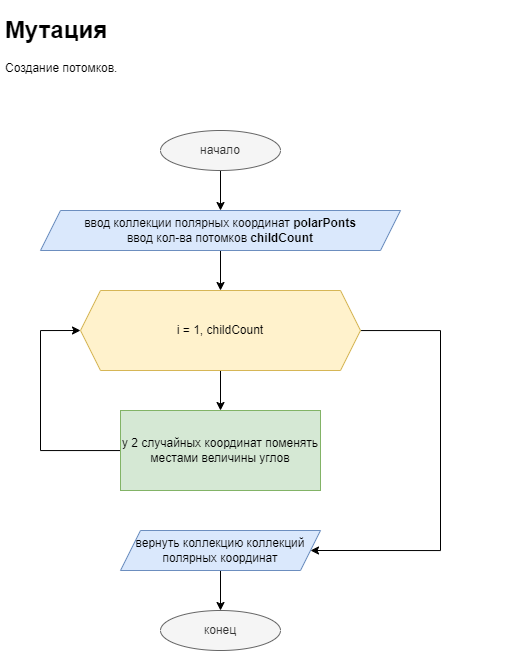

The diagram above was exported from draw.io. Its source (the exported page's mxGraphModel, read from the mxfile embedded in the PNG):
<mxGraphModel dx="918" dy="593" grid="1" gridSize="10" guides="1" tooltips="1" connect="1" arrows="1" fold="1" page="1" pageScale="1" pageWidth="827" pageHeight="1169" math="0" shadow="0">
  <root>
    <mxCell id="WIyWlLk6GJQsqaUBKTNV-0" />
    <mxCell id="WIyWlLk6GJQsqaUBKTNV-1" parent="WIyWlLk6GJQsqaUBKTNV-0" />
    <mxCell id="nDkjyHfl0j68gdk95McF-3" value="" style="edgeStyle=orthogonalEdgeStyle;rounded=0;orthogonalLoop=1;jettySize=auto;html=1;" edge="1" parent="WIyWlLk6GJQsqaUBKTNV-1" source="nDkjyHfl0j68gdk95McF-0" target="nDkjyHfl0j68gdk95McF-2">
      <mxGeometry relative="1" as="geometry" />
    </mxCell>
    <mxCell id="nDkjyHfl0j68gdk95McF-0" value="начало" style="ellipse;whiteSpace=wrap;html=1;fillColor=#f5f5f5;fontColor=#333333;strokeColor=#666666;" vertex="1" parent="WIyWlLk6GJQsqaUBKTNV-1">
      <mxGeometry x="200" y="160" width="120" height="40" as="geometry" />
    </mxCell>
    <mxCell id="nDkjyHfl0j68gdk95McF-1" value="&lt;h1&gt;Мутация&lt;/h1&gt;&lt;div&gt;&lt;span style=&quot;background-color: initial;&quot;&gt;Создание потомков.&lt;/span&gt;&lt;/div&gt;" style="text;html=1;strokeColor=none;fillColor=none;spacing=5;spacingTop=-20;whiteSpace=wrap;overflow=hidden;rounded=0;" vertex="1" parent="WIyWlLk6GJQsqaUBKTNV-1">
      <mxGeometry x="40" y="40" width="520" height="80" as="geometry" />
    </mxCell>
    <mxCell id="nDkjyHfl0j68gdk95McF-17" value="" style="edgeStyle=orthogonalEdgeStyle;rounded=0;orthogonalLoop=1;jettySize=auto;html=1;" edge="1" parent="WIyWlLk6GJQsqaUBKTNV-1" source="nDkjyHfl0j68gdk95McF-2" target="nDkjyHfl0j68gdk95McF-8">
      <mxGeometry relative="1" as="geometry" />
    </mxCell>
    <mxCell id="nDkjyHfl0j68gdk95McF-2" value="ввод коллекции полярных координат&amp;nbsp;&lt;b&gt;polarPonts&lt;/b&gt;&lt;br&gt;ввод кол-ва потомков &lt;b&gt;childCount&lt;/b&gt;" style="shape=parallelogram;perimeter=parallelogramPerimeter;whiteSpace=wrap;html=1;fixedSize=1;fillColor=#dae8fc;strokeColor=#6c8ebf;" vertex="1" parent="WIyWlLk6GJQsqaUBKTNV-1">
      <mxGeometry x="80" y="240" width="360" height="40" as="geometry" />
    </mxCell>
    <mxCell id="nDkjyHfl0j68gdk95McF-11" value="" style="edgeStyle=orthogonalEdgeStyle;rounded=0;orthogonalLoop=1;jettySize=auto;html=1;" edge="1" parent="WIyWlLk6GJQsqaUBKTNV-1" source="nDkjyHfl0j68gdk95McF-8" target="nDkjyHfl0j68gdk95McF-10">
      <mxGeometry relative="1" as="geometry" />
    </mxCell>
    <mxCell id="nDkjyHfl0j68gdk95McF-18" style="edgeStyle=orthogonalEdgeStyle;rounded=0;orthogonalLoop=1;jettySize=auto;html=1;entryX=1;entryY=0.5;entryDx=0;entryDy=0;" edge="1" parent="WIyWlLk6GJQsqaUBKTNV-1" source="nDkjyHfl0j68gdk95McF-8" target="nDkjyHfl0j68gdk95McF-13">
      <mxGeometry relative="1" as="geometry">
        <Array as="points">
          <mxPoint x="480" y="360" />
          <mxPoint x="480" y="580" />
        </Array>
      </mxGeometry>
    </mxCell>
    <mxCell id="nDkjyHfl0j68gdk95McF-8" value="i = 1, childCount" style="shape=hexagon;perimeter=hexagonPerimeter2;whiteSpace=wrap;html=1;fixedSize=1;fillColor=#fff2cc;strokeColor=#d6b656;" vertex="1" parent="WIyWlLk6GJQsqaUBKTNV-1">
      <mxGeometry x="120" y="320" width="280" height="80" as="geometry" />
    </mxCell>
    <mxCell id="nDkjyHfl0j68gdk95McF-12" style="edgeStyle=orthogonalEdgeStyle;rounded=0;orthogonalLoop=1;jettySize=auto;html=1;entryX=0;entryY=0.5;entryDx=0;entryDy=0;" edge="1" parent="WIyWlLk6GJQsqaUBKTNV-1" source="nDkjyHfl0j68gdk95McF-10" target="nDkjyHfl0j68gdk95McF-8">
      <mxGeometry relative="1" as="geometry">
        <Array as="points">
          <mxPoint x="80" y="480" />
          <mxPoint x="80" y="360" />
        </Array>
      </mxGeometry>
    </mxCell>
    <mxCell id="nDkjyHfl0j68gdk95McF-10" value="у 2 случайных координат поменять местами величины углов" style="rounded=0;whiteSpace=wrap;html=1;fillColor=#d5e8d4;strokeColor=#82b366;" vertex="1" parent="WIyWlLk6GJQsqaUBKTNV-1">
      <mxGeometry x="160" y="440" width="200" height="80" as="geometry" />
    </mxCell>
    <mxCell id="nDkjyHfl0j68gdk95McF-16" value="" style="edgeStyle=orthogonalEdgeStyle;rounded=0;orthogonalLoop=1;jettySize=auto;html=1;" edge="1" parent="WIyWlLk6GJQsqaUBKTNV-1" source="nDkjyHfl0j68gdk95McF-13" target="nDkjyHfl0j68gdk95McF-15">
      <mxGeometry relative="1" as="geometry" />
    </mxCell>
    <mxCell id="nDkjyHfl0j68gdk95McF-13" value="вернуть коллекцию коллекций полярных координат" style="shape=parallelogram;perimeter=parallelogramPerimeter;whiteSpace=wrap;html=1;fixedSize=1;fillColor=#dae8fc;strokeColor=#6c8ebf;" vertex="1" parent="WIyWlLk6GJQsqaUBKTNV-1">
      <mxGeometry x="160" y="560" width="200" height="40" as="geometry" />
    </mxCell>
    <mxCell id="nDkjyHfl0j68gdk95McF-15" value="конец" style="ellipse;whiteSpace=wrap;html=1;fillColor=#f5f5f5;fontColor=#333333;strokeColor=#666666;" vertex="1" parent="WIyWlLk6GJQsqaUBKTNV-1">
      <mxGeometry x="200" y="640" width="120" height="40" as="geometry" />
    </mxCell>
  </root>
</mxGraphModel>